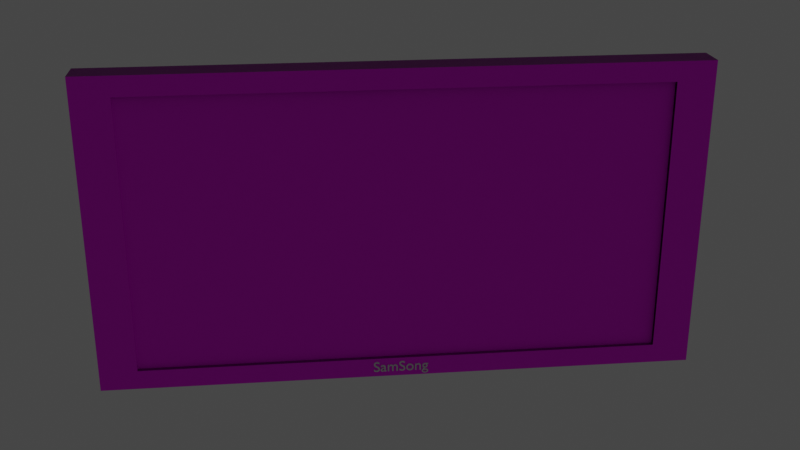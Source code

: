 # Source: TVMonitor.blend  (saved by Blender 3.3.6; exported with 4.5.12 LTS)
import bpy
from mathutils import Matrix  # noqa: F401  (used for matrix-valued properties, if any)

bpy.ops.wm.read_factory_settings(use_empty=True)
scene = bpy.context.scene
scene.name = 'Scene'

# ---- collections
col_collection = bpy.data.collections.new('Collection'); scene.collection.children.link(col_collection)

# ---- images (referenced by path relative to the original .blend; pixels are not part of the script)
import os
ASSET_DIR = os.environ.get("B2B_ASSET_DIR", "")  # directory of the original .blend (textures are referenced by path, not embedded)
HERE = os.path.dirname(os.path.abspath(__file__))  # packed textures are extracted next to this script under _unpacked/

def load_image(name, relpath, width, height, colorspace="sRGB"):
    """Load a texture the original file referenced (path relative to the .blend, or extracted next to this script)."""
    p = next((c for c in (os.path.join(HERE, relpath), os.path.join(ASSET_DIR, relpath)) if relpath and os.path.exists(c)), "")
    if p:
        img = bpy.data.images.load(p, check_existing=True)
        img.name = name
    else:  # same state as the original file: an image datablock whose file is absent (Cycles renders it pink)
        img = bpy.data.images.new(name, width, height)
        img.source = "FILE"
        img.filepath = "//" + (relpath or name)
    img.colorspace_settings.name = colorspace
    return img
img_plasticmolddryblast002_nrm_4k = load_image('PlasticMoldDryBlast002_NRM_4K', 'PlasticMoldDryBlast002_NRM_4K.png', 1024, 1024, 'Non-Color')
img_plasticmolddryblast002_gloss_4k = load_image('PlasticMoldDryBlast002_GLOSS_4K', 'PlasticMoldDryBlast002_GLOSS_4K.png', 1024, 1024, 'Non-Color')
img_plasticmolddryblast002_col_4k = load_image('PlasticMoldDryBlast002_COL_4K', 'PlasticMoldDryBlast002_COL_4K.png', 1024, 1024, 'sRGB')

# ---- materials (node trees are filled in below, after node groups)
mat_plasticmolddryblast002_4k = bpy.data.materials.new('PlasticMoldDryBlast002_4K')
mat_plasticmolddryblast002_4k.displacement_method = 'BOTH'
mat_plasticmolddryblast002_4k.use_transparent_shadow = False
mat_material_001 = bpy.data.materials.new('Material.001')
mat_material_001.use_transparent_shadow = False

# ---- node groups
ng_poliigon_adjustments_001 = bpy.data.node_groups.new('.Poliigon_Adjustments.001', 'ShaderNodeTree')
_s = ng_poliigon_adjustments_001.interface.new_socket(name='Base Color', in_out='OUTPUT', socket_type='NodeSocketColor')
_s.default_value = (0.0, 0.0, 0.0, 0.0)
_s = ng_poliigon_adjustments_001.interface.new_socket(name='Subsurface Color', in_out='OUTPUT', socket_type='NodeSocketColor')
_s = ng_poliigon_adjustments_001.interface.new_socket(name='Metalness', in_out='OUTPUT', socket_type='NodeSocketFloat')
_s = ng_poliigon_adjustments_001.interface.new_socket(name='Roughness', in_out='OUTPUT', socket_type='NodeSocketFloat')
_s.min_value = 0.0
_s.max_value = 0.0
_s = ng_poliigon_adjustments_001.interface.new_socket(name='Transmission', in_out='OUTPUT', socket_type='NodeSocketFloat')
_s = ng_poliigon_adjustments_001.interface.new_socket(name='Alpha', in_out='OUTPUT', socket_type='NodeSocketFloat')
_s.default_value = 0.01
_s.min_value = -1e+04
_s.max_value = 1e+04
_s = ng_poliigon_adjustments_001.interface.new_socket(name='Normal', in_out='OUTPUT', socket_type='NodeSocketVector')
_s = ng_poliigon_adjustments_001.interface.new_socket(name='Height', in_out='OUTPUT', socket_type='NodeSocketFloat')
_s = ng_poliigon_adjustments_001.interface.new_socket(name='Scale', in_out='INPUT', socket_type='NodeSocketFloat')
_s.default_value = 1.0
_s.min_value = 0.0
_s.max_value = 1000.0
_s = ng_poliigon_adjustments_001.interface.new_socket(name='COLOR', in_out='INPUT', socket_type='NodeSocketColor')
_s.default_value = (1.0, 1.0, 1.0, 1.0)
_s = ng_poliigon_adjustments_001.interface.new_socket(name='Hue Adj.', in_out='INPUT', socket_type='NodeSocketFloat')
_s.min_value = -10.0
_s.max_value = 10.0
_s = ng_poliigon_adjustments_001.interface.new_socket(name='Saturation Adj.', in_out='INPUT', socket_type='NodeSocketFloat')
_s.min_value = -10.0
_s.max_value = 10.0
_s = ng_poliigon_adjustments_001.interface.new_socket(name='Value Adj.', in_out='INPUT', socket_type='NodeSocketFloat')
_s.min_value = -10.0
_s.max_value = 10.0
_s = ng_poliigon_adjustments_001.interface.new_socket(name='Brightness Adj.', in_out='INPUT', socket_type='NodeSocketFloat')
_s.min_value = -10.0
_s.max_value = 10.0
_s = ng_poliigon_adjustments_001.interface.new_socket(name='Contrast Adj.', in_out='INPUT', socket_type='NodeSocketFloat')
_s.min_value = -10.0
_s.max_value = 10.0
_s = ng_poliigon_adjustments_001.interface.new_socket(name='SSS', in_out='INPUT', socket_type='NodeSocketColor')
_s = ng_poliigon_adjustments_001.interface.new_socket(name='Subsurface Multiplier', in_out='INPUT', socket_type='NodeSocketFloat')
_s = ng_poliigon_adjustments_001.interface.new_socket(name='METALNESS', in_out='INPUT', socket_type='NodeSocketColor')
_s = ng_poliigon_adjustments_001.interface.new_socket(name='ROUGHNESS', in_out='INPUT', socket_type='NodeSocketColor')
_s.default_value = (0.8, 0.8, 0.8, 1.0)
_s = ng_poliigon_adjustments_001.interface.new_socket(name='Roughness Adj.', in_out='INPUT', socket_type='NodeSocketFloat')
_s.min_value = 0.0
_s.max_value = 10.0
_s = ng_poliigon_adjustments_001.interface.new_socket(name='Alpha', in_out='INPUT', socket_type='NodeSocketFloat')
_s.default_value = 1.0
_s.min_value = 0.0
_s.max_value = 1.0
_s = ng_poliigon_adjustments_001.interface.new_socket(name='DISPLACEMENT', in_out='INPUT', socket_type='NodeSocketColor')
_s = ng_poliigon_adjustments_001.interface.new_socket(name='Displacement Strength', in_out='INPUT', socket_type='NodeSocketFloat')
_s.min_value = -100.0
_s.max_value = 100.0
_s = ng_poliigon_adjustments_001.interface.new_socket(name='Displacement Mid-level', in_out='INPUT', socket_type='NodeSocketFloat')
_s.min_value = -100.0
_s.max_value = 100.0
_s = ng_poliigon_adjustments_001.interface.new_socket(name='Normal', in_out='INPUT', socket_type='NodeSocketVector')
_s = ng_poliigon_adjustments_001.interface.new_socket(name='Transmission', in_out='INPUT', socket_type='NodeSocketFloat')
_N = ng_poliigon_adjustments_001.nodes; _L = ng_poliigon_adjustments_001.links
n0 = _N.new('ShaderNodeHueSaturation'); n0.name = 'COLOR Adjust'; n0.location = (-60, 320)
n0.label = 'COLOR Adjust'
n1 = _N.new('ShaderNodeMath'); n1.name = 'ROUGHNESS Multiply'; n1.location = (-74, -60)
n1.label = 'ROUGHNESS Multiply'
n1.hide = True
n1.operation = 'MULTIPLY'
n2 = _N.new('ShaderNodeMath'); n2.name = 'ROUGHNESS Fix Pre'; n2.location = (-74, -140)
n2.label = 'ROUGHNESS Fix Pre'
n2.hide = True
n2.operation = 'SUBTRACT'
n2.inputs[1].default_value = 1.0
n3 = _N.new('ShaderNodeMath'); n3.name = 'Disp Fix Mult'; n3.location = (-74, -319)
n3.label = 'Disp Fix Mult'
n3.hide = True
n3.operation = 'MULTIPLY'
n4 = _N.new('ShaderNodeBrightContrast'); n4.name = 'Bright/Contrast'; n4.location = (127, 220)
n5 = _N.new('ShaderNodeMath'); n5.name = 'Roughness Fix'; n5.location = (127, -100)
n5.label = 'Roughness Fix'
n5.hide = True
n6 = _N.new('ShaderNodeMath'); n6.name = 'Math.010'; n6.location = (127, 20)
n6.hide = True
n6.operation = 'MULTIPLY'
n6.use_clamp = True
n7 = _N.new('NodeGroupOutput'); n7.name = 'Group Output'; n7.location = (385, 80)
n8 = _N.new('ShaderNodeMath'); n8.name = 'Disp Fix'; n8.location = (127, -270)
n8.label = 'Disp Fix'
n8.hide = True
n9 = _N.new('ShaderNodeMath'); n9.name = 'Math.002'; n9.location = (-242, 320)
n9.hide = True
n9.operation = 'DIVIDE'
n9.inputs[1].default_value = 20.0
n10 = _N.new('ShaderNodeMath'); n10.name = 'Math.004'; n10.location = (-242, 280)
n10.hide = True
n10.operation = 'DIVIDE'
n10.inputs[1].default_value = 10.0
n11 = _N.new('ShaderNodeMath'); n11.name = 'Math.006'; n11.location = (-242, 240)
n11.hide = True
n11.operation = 'DIVIDE'
n11.inputs[1].default_value = 10.0
n12 = _N.new('ShaderNodeMath'); n12.name = 'Math.007'; n12.location = (-242, 140)
n12.hide = True
n12.operation = 'MULTIPLY'
n12.inputs[1].default_value = 0.1
n13 = _N.new('ShaderNodeMath'); n13.name = 'Math.008'; n13.location = (-242, 100)
n13.hide = True
n13.operation = 'MULTIPLY'
n13.inputs[1].default_value = 0.1
n14 = _N.new('ShaderNodeMath'); n14.name = 'Roughness'; n14.location = (-242, -100)
n14.label = 'Roughness'
n14.hide = True
n14.inputs[1].default_value = 1.0
n15 = _N.new('ShaderNodeInvert'); n15.name = 'Disp Fix Invert'; n15.location = (-242, -319)
n15.label = 'Disp Fix Invert'
n15.hide = True
n16 = _N.new('ShaderNodeMath'); n16.name = 'DISPLACEMENT Adjust'; n16.location = (-242, -216)
n16.label = 'DISPLACEMENT Adjust'
n16.hide = True
n16.operation = 'MULTIPLY'
n17 = _N.new('ShaderNodeMath'); n17.name = 'Math.001'; n17.location = (-420, 320)
n17.hide = True
n17.inputs[1].default_value = 10.0
n18 = _N.new('ShaderNodeMath'); n18.name = 'Math.003'; n18.location = (-420, 280)
n18.hide = True
n18.inputs[1].default_value = 10.0
n19 = _N.new('ShaderNodeMath'); n19.name = 'Math.005'; n19.location = (-420, 240)
n19.hide = True
n19.inputs[1].default_value = 10.0
n20 = _N.new('ShaderNodeMath'); n20.name = 'DISPLACEMENT Height'; n20.location = (-74, -270)
n20.label = 'DISPLACEMENT Height'
n20.hide = True
n21 = _N.new('NodeGroupInput'); n21.name = 'Group Input'; n21.location = (-740, 140)
_L.new(n1.outputs[0], n5.inputs[0])
_L.new(n2.outputs[0], n5.inputs[1])
_L.new(n0.outputs[0], n4.inputs[0])
_L.new(n21.outputs[5], n12.inputs[0])
_L.new(n21.outputs[6], n13.inputs[0])
_L.new(n4.outputs[0], n7.inputs[0])
_L.new(n5.outputs[0], n7.inputs[3])
_L.new(n21.outputs[11], n14.inputs[0])
_L.new(n21.outputs[1], n0.inputs[4])
_L.new(n14.outputs[0], n1.inputs[1])
_L.new(n14.outputs[0], n2.inputs[0])
_L.new(n21.outputs[10], n1.inputs[0])
_L.new(n21.outputs[12], n7.inputs[5])
_L.new(n21.outputs[9], n7.inputs[2])
_L.new(n21.outputs[2], n17.inputs[0])
_L.new(n17.outputs[0], n9.inputs[0])
_L.new(n18.outputs[0], n10.inputs[0])
_L.new(n21.outputs[3], n18.inputs[0])
_L.new(n19.outputs[0], n11.inputs[0])
_L.new(n21.outputs[4], n19.inputs[0])
_L.new(n9.outputs[0], n0.inputs[0])
_L.new(n10.outputs[0], n0.inputs[1])
_L.new(n11.outputs[0], n0.inputs[2])
_L.new(n12.outputs[0], n4.inputs[1])
_L.new(n13.outputs[0], n4.inputs[2])
_L.new(n16.outputs[0], n20.inputs[0])
_L.new(n20.outputs[0], n8.inputs[0])
_L.new(n15.outputs[0], n3.inputs[0])
_L.new(n3.outputs[0], n8.inputs[1])
_L.new(n21.outputs[13], n16.inputs[0])
_L.new(n21.outputs[15], n20.inputs[1])
_L.new(n21.outputs[16], n7.inputs[6])
_L.new(n21.outputs[14], n16.inputs[1])
_L.new(n21.outputs[14], n15.inputs[1])
_L.new(n21.outputs[7], n6.inputs[0])
_L.new(n6.outputs[0], n7.inputs[1])
_L.new(n21.outputs[8], n6.inputs[1])
_L.new(n8.outputs[0], n7.inputs[7])
_L.new(n21.outputs[17], n7.inputs[4])
n7.is_active_output = True
ng_simple_uv_mapping = bpy.data.node_groups.new('.simple_uv_mapping', 'ShaderNodeTree')
_s = ng_simple_uv_mapping.interface.new_socket(name='UV', in_out='OUTPUT', socket_type='NodeSocketVector')
_s = ng_simple_uv_mapping.interface.new_socket(name='UV', in_out='INPUT', socket_type='NodeSocketVector')
_s.min_value = -1e+04
_s.max_value = 1e+04
_s = ng_simple_uv_mapping.interface.new_socket(name='Scale', in_out='INPUT', socket_type='NodeSocketFloat')
_s.default_value = 1.0
_s.min_value = 0.0
_s.max_value = 500.0
_s = ng_simple_uv_mapping.interface.new_socket(name='Aspect Ratio', in_out='INPUT', socket_type='NodeSocketFloat')
_s.default_value = 1.0
_s.min_value = 0.0
_s.max_value = 2.0
_s = ng_simple_uv_mapping.interface.new_socket(name='Translate X', in_out='INPUT', socket_type='NodeSocketFloat')
_s.min_value = -50.0
_s.max_value = 50.0
_s = ng_simple_uv_mapping.interface.new_socket(name='Translate Y', in_out='INPUT', socket_type='NodeSocketFloat')
_s.min_value = -50.0
_s.max_value = 50.0
_s = ng_simple_uv_mapping.interface.new_socket(name='Rotation', in_out='INPUT', socket_type='NodeSocketFloat')
_s.min_value = -360.0
_s.max_value = 360.0
_N = ng_simple_uv_mapping.nodes; _L = ng_simple_uv_mapping.links
n0 = _N.new('ShaderNodeCombineXYZ'); n0.name = 'Combine XYZ'; n0.location = (54, -485)
n0.hide = True
n1 = _N.new('ShaderNodeCombineXYZ'); n1.name = 'Combine XYZ.001'; n1.location = (365, -373)
n1.hide = True
n1.inputs[0].default_value = 1.0
n1.inputs[2].default_value = 1.0
n2 = _N.new('NodeFrame'); n2.name = 'Frame'; n2.location = (-1436, 874)
n2.label = 'Scale'
n2.width = 200
n2.label_size = 64
n3 = _N.new('NodeFrame'); n3.name = 'Frame.001'; n3.location = (-976, 544)
n3.label = 'Aspect Adjust'
n3.width = 369
n3.label_size = 64
n4 = _N.new('NodeFrame'); n4.name = 'Frame.002'; n4.location = (-284, 656)
n4.label = 'Translate'
n4.width = 360
n4.label_size = 64
n5 = _N.new('NodeFrame'); n5.name = 'Frame.003'; n5.location = (800, 800)
n5.label = 'Rotation'
n5.width = 360
n5.label_size = 64
n6 = _N.new('NodeGroupInput'); n6.name = 'Group Input'; n6.location = (-1082, 127)
n7 = _N.new('NodeGroupOutput'); n7.name = 'Group Output'; n7.location = (492, 262)
n8 = _N.new('ShaderNodeMath'); n8.name = 'Math'; n8.location = (-653, -630)
n8.hide = True
n8.operation = 'RADIANS'
n9 = _N.new('ShaderNodeVectorMath'); n9.name = 'Vector Math'; n9.location = (608, -646)
n9.hide = True
n9.operation = 'MULTIPLY'
n10 = _N.new('ShaderNodeVectorMath'); n10.name = 'Vector Math.001'; n10.location = (214, -430)
n10.hide = True
n11 = _N.new('ShaderNodeVectorMath'); n11.name = 'Vector Math.002'; n11.location = (533, -317)
n11.hide = True
n11.operation = 'MULTIPLY'
n12 = _N.new('ShaderNodeVectorRotate'); n12.name = 'Vector Rotate'; n12.location = (-492, -573)
n12.hide = True
n0.parent = n4
n1.parent = n3
n8.parent = n5
n9.parent = n2
n10.parent = n4
n11.parent = n3
n12.parent = n5
_L.new(n6.outputs[0], n9.inputs[0])
_L.new(n6.outputs[3], n0.inputs[0])
_L.new(n6.outputs[4], n0.inputs[1])
_L.new(n6.outputs[2], n1.inputs[1])
_L.new(n9.outputs[0], n11.inputs[0])
_L.new(n0.outputs[0], n10.inputs[1])
_L.new(n11.outputs[0], n10.inputs[0])
_L.new(n1.outputs[0], n11.inputs[1])
_L.new(n6.outputs[1], n9.inputs[1])
_L.new(n10.outputs[0], n12.inputs[0])
_L.new(n6.outputs[5], n8.inputs[0])
_L.new(n12.outputs[0], n7.inputs[0])
_L.new(n8.outputs[0], n12.inputs[3])
n7.is_active_output = True
ng_plasticmolddryblast002_4k = bpy.data.node_groups.new('PlasticMoldDryBlast002_4K', 'ShaderNodeTree')
_s = ng_plasticmolddryblast002_4k.interface.new_socket(name='Base Color', in_out='OUTPUT', socket_type='NodeSocketColor')
_s.default_value = (0.0, 0.0, 0.0, 0.0)
_s = ng_plasticmolddryblast002_4k.interface.new_socket(name='Subsurface Color', in_out='OUTPUT', socket_type='NodeSocketColor')
_s = ng_plasticmolddryblast002_4k.interface.new_socket(name='Metalness', in_out='OUTPUT', socket_type='NodeSocketFloat')
_s = ng_plasticmolddryblast002_4k.interface.new_socket(name='Roughness', in_out='OUTPUT', socket_type='NodeSocketFloat')
_s.min_value = 0.0
_s.max_value = 0.0
_s = ng_plasticmolddryblast002_4k.interface.new_socket(name='Transmission', in_out='OUTPUT', socket_type='NodeSocketFloat')
_s = ng_plasticmolddryblast002_4k.interface.new_socket(name='Alpha', in_out='OUTPUT', socket_type='NodeSocketFloat')
_s.default_value = 0.01
_s.min_value = -1e+04
_s.max_value = 1e+04
_s = ng_plasticmolddryblast002_4k.interface.new_socket(name='Normal', in_out='OUTPUT', socket_type='NodeSocketVector')
_s = ng_plasticmolddryblast002_4k.interface.new_socket(name='Height', in_out='OUTPUT', socket_type='NodeSocketFloat')
_s = ng_plasticmolddryblast002_4k.interface.new_socket(name='UV', in_out='INPUT', socket_type='NodeSocketVector')
_s.default_value = (0.5, 0.5, 0.5)
_s.min_value = -1e+04
_s.max_value = 1e+04
_s = ng_plasticmolddryblast002_4k.interface.new_socket(name='Scale', in_out='INPUT', socket_type='NodeSocketFloat')
_s.default_value = 1.0
_s.min_value = 0.0
_s.max_value = 100.0
_s = ng_plasticmolddryblast002_4k.interface.new_socket(name='Aspect Ratio', in_out='INPUT', socket_type='NodeSocketFloat')
_s.default_value = 1.0
_s.min_value = 0.0
_s.max_value = 1.0
_s = ng_plasticmolddryblast002_4k.interface.new_socket(name='Translate X', in_out='INPUT', socket_type='NodeSocketFloat')
_s.min_value = -100.0
_s.max_value = 100.0
_s = ng_plasticmolddryblast002_4k.interface.new_socket(name='Translate Y', in_out='INPUT', socket_type='NodeSocketFloat')
_s.min_value = -100.0
_s.max_value = 100.0
_s = ng_plasticmolddryblast002_4k.interface.new_socket(name='Global Rotation', in_out='INPUT', socket_type='NodeSocketFloat')
_s.min_value = -360.0
_s.max_value = 360.0
_s = ng_plasticmolddryblast002_4k.interface.new_socket(name='Color Hue Adj.', in_out='INPUT', socket_type='NodeSocketFloat')
_s.min_value = -10.0
_s.max_value = 10.0
_s = ng_plasticmolddryblast002_4k.interface.new_socket(name='Color Saturation Adj.', in_out='INPUT', socket_type='NodeSocketFloat')
_s.min_value = -10.0
_s.max_value = 10.0
_s = ng_plasticmolddryblast002_4k.interface.new_socket(name='Color Value Adj.', in_out='INPUT', socket_type='NodeSocketFloat')
_s.min_value = -10.0
_s.max_value = 10.0
_s = ng_plasticmolddryblast002_4k.interface.new_socket(name='Color Brightness Adj.', in_out='INPUT', socket_type='NodeSocketFloat')
_s.min_value = -10.0
_s.max_value = 10.0
_s = ng_plasticmolddryblast002_4k.interface.new_socket(name='Color Contrast Adj.', in_out='INPUT', socket_type='NodeSocketFloat')
_s.min_value = -10.0
_s.max_value = 10.0
_s = ng_plasticmolddryblast002_4k.interface.new_socket(name='AO Strength', in_out='INPUT', socket_type='NodeSocketFloat')
_s.default_value = 1.0
_s.min_value = 0.0
_s.max_value = 1.0
_s = ng_plasticmolddryblast002_4k.interface.new_socket(name='Roughness Adj.', in_out='INPUT', socket_type='NodeSocketFloat')
_s.min_value = -1.0
_s.max_value = 1.0
_s = ng_plasticmolddryblast002_4k.interface.new_socket(name='Normal Strength', in_out='INPUT', socket_type='NodeSocketFloat')
_s.default_value = 1.0
_s.min_value = 0.0
_s.max_value = 1.0
_s = ng_plasticmolddryblast002_4k.interface.new_socket(name='Displacement Strength', in_out='INPUT', socket_type='NodeSocketFloat')
_s.min_value = -10.0
_s.max_value = 10.0
_s = ng_plasticmolddryblast002_4k.interface.new_socket(name='Displacement Mid-Level', in_out='INPUT', socket_type='NodeSocketFloat')
_s.min_value = -10.0
_s.max_value = 10.0
_s = ng_plasticmolddryblast002_4k.interface.new_socket(name='Bump Strength', in_out='INPUT', socket_type='NodeSocketFloat')
_s.min_value = 0.0
_s.max_value = 90.0
_s = ng_plasticmolddryblast002_4k.interface.new_socket(name='Subsurface Multiplier', in_out='INPUT', socket_type='NodeSocketFloat')
_s.default_value = 0.01
_s.min_value = 0.0
_N = ng_plasticmolddryblast002_4k.nodes; _L = ng_plasticmolddryblast002_4k.links
n0 = _N.new('NodeFrame'); n0.name = 'MapsFrame'; n0.location = (-470, 282)
n0.label = 'Maps'
n0.width = 555
n0.label_size = 50
n1 = _N.new('NodeGroupOutput'); n1.name = 'Group Output'; n1.location = (720, 260)
n2 = _N.new('NodeGroupInput'); n2.name = 'Group Input'; n2.location = (-1069, 82)
n2.width = 167
n3 = _N.new('ShaderNodeGroup'); n3.name = 'Poliigon Adjustments Group'; n3.location = (157, 273)
n3.label = 'Poliigon Adjustments Group'
n3.width = 211
n3.node_tree = ng_poliigon_adjustments_001
n3.inputs[7].default_value = (0.0, 0.0, 0.0, 1.0)
n3.inputs[9].default_value = (0.0, 0.0, 0.0, 1.0)
n3.inputs[12].default_value = 1.0
n3.inputs[13].default_value = (0.0, 0.0, 0.0, 1.0)
n3.inputs[17].default_value = 0.0
n4 = _N.new('ShaderNodeTexImage'); n4.name = 'NORMAL'; n4.location = (30, -469)
n4.label = 'NORMAL'
n4.width = 140
n4.hide = True
n4.image = img_plasticmolddryblast002_nrm_4k
n5 = _N.new('ShaderNodeNormalMap'); n5.name = 'Normal Map'; n5.location = (211, -468)
n5.label = 'Normal Map'
n5.width = 141
n5.hide = True
n6 = _N.new('ShaderNodeTexImage'); n6.name = 'GLOSS'; n6.location = (30, -202)
n6.label = 'GLOSS'
n6.width = 140
n6.hide = True
n6.image = img_plasticmolddryblast002_gloss_4k
n7 = _N.new('ShaderNodeInvert'); n7.name = 'InvertGloss'; n7.location = (216, -202)
n7.label = 'InvertGloss'
n7.hide = True
n8 = _N.new('ShaderNodeMix'); n8.name = 'AO + COLOR (Multiply)'; n8.location = (216, -124)
n8.label = 'AO + COLOR (Multiply)'
n8.hide = True
n8.data_type = 'RGBA'
n8.blend_type = 'MULTIPLY'
n8.inputs[7].default_value = (1.0, 1.0, 1.0, 1.0)
n9 = _N.new('ShaderNodeTexImage'); n9.name = 'COLOR'; n9.location = (30, -112)
n9.label = 'COLOR'
n9.width = 140
n9.hide = True
n9.image = img_plasticmolddryblast002_col_4k
n10 = _N.new('ShaderNodeGroup'); n10.name = 'Group'; n10.location = (-799, 266)
n10.width = 188
n10.node_tree = ng_simple_uv_mapping
n4.parent = n0
n5.parent = n0
n6.parent = n0
n7.parent = n0
n8.parent = n0
n9.parent = n0
_L.new(n6.outputs[0], n7.inputs[1])
_L.new(n4.outputs[0], n5.inputs[1])
_L.new(n9.outputs[0], n8.inputs[6])
_L.new(n2.outputs[11], n8.inputs[0])
_L.new(n2.outputs[13], n5.inputs[0])
_L.new(n8.outputs[2], n3.inputs[1])
_L.new(n7.outputs[0], n3.inputs[10])
_L.new(n2.outputs[12], n3.inputs[11])
_L.new(n2.outputs[6], n3.inputs[2])
_L.new(n2.outputs[7], n3.inputs[3])
_L.new(n2.outputs[8], n3.inputs[4])
_L.new(n2.outputs[9], n3.inputs[5])
_L.new(n2.outputs[14], n3.inputs[14])
_L.new(n2.outputs[1], n3.inputs[0])
_L.new(n3.outputs[0], n1.inputs[0])
_L.new(n3.outputs[2], n1.inputs[2])
_L.new(n3.outputs[3], n1.inputs[3])
_L.new(n3.outputs[5], n1.inputs[5])
_L.new(n3.outputs[6], n1.inputs[6])
_L.new(n2.outputs[15], n3.inputs[15])
_L.new(n3.outputs[1], n1.inputs[1])
_L.new(n2.outputs[17], n3.inputs[8])
_L.new(n10.outputs[0], n9.inputs[0])
_L.new(n10.outputs[0], n6.inputs[0])
_L.new(n10.outputs[0], n4.inputs[0])
_L.new(n2.outputs[0], n10.inputs[0])
_L.new(n2.outputs[1], n10.inputs[1])
_L.new(n2.outputs[2], n10.inputs[2])
_L.new(n2.outputs[3], n10.inputs[3])
_L.new(n2.outputs[4], n10.inputs[4])
_L.new(n2.outputs[5], n10.inputs[5])
_L.new(n3.outputs[7], n1.inputs[7])
_L.new(n3.outputs[4], n1.inputs[4])
_L.new(n2.outputs[10], n3.inputs[6])
_L.new(n5.outputs[0], n3.inputs[16])
n1.is_active_output = True

# ---- material node trees
mat_plasticmolddryblast002_4k.use_nodes = True; mat_plasticmolddryblast002_4k.node_tree.nodes.clear()
_N = mat_plasticmolddryblast002_4k.node_tree.nodes; _L = mat_plasticmolddryblast002_4k.node_tree.links
n0 = _N.new('ShaderNodeTexCoord'); n0.name = 'Texture Coordinate'; n0.location = (0, 0)
n0.width = 141
n1 = _N.new('ShaderNodeOutputMaterial'); n1.name = 'Material Output'; n1.location = (800, 200)
n2 = _N.new('ShaderNodeBsdfPrincipled'); n2.name = 'Principled BSDF'; n2.location = (500, 200)
n2.distribution = 'GGX'
n2.subsurface_method = 'BURLEY'
n2.inputs[3].default_value = 1.45
n2.inputs[9].default_value = (1.0, 1.0, 1.0)
n2.inputs[27].default_value = (0.0, 0.0, 0.0, 1.0)
n2.inputs[28].default_value = 1.0
n3 = _N.new('ShaderNodeGroup'); n3.name = 'PlasticMoldDryBlast002_4K'; n3.location = (200, 0)
n3.label = 'PlasticMoldDryBlast002_4K'
n3.width = 219
n3.node_tree = ng_plasticmolddryblast002_4k
n3.inputs[1].default_value = 1.0
n3.inputs[2].default_value = 1.0
n3.inputs[3].default_value = 0.0
n3.inputs[4].default_value = 0.0
n3.inputs[5].default_value = 0.0
n3.inputs[6].default_value = 0.0
n3.inputs[7].default_value = 0.0
n3.inputs[8].default_value = 0.0
n3.inputs[9].default_value = 0.0
n3.inputs[10].default_value = 0.0
n3.inputs[11].default_value = 1.0
n3.inputs[12].default_value = 0.0
n3.inputs[13].default_value = 1.0
n3.inputs[14].default_value = 0.0
n3.inputs[15].default_value = 0.0
n3.inputs[16].default_value = 0.05
n3.inputs[17].default_value = 0.01
_L.new(n0.outputs[2], n3.inputs[0])
_L.new(n2.outputs[0], n1.inputs[0])
_L.new(n3.outputs[0], n2.inputs[0])
_L.new(n3.outputs[2], n2.inputs[1])
_L.new(n3.outputs[3], n2.inputs[2])
_L.new(n3.outputs[5], n2.inputs[4])
_L.new(n3.outputs[6], n2.inputs[5])
_L.new(n3.outputs[4], n2.inputs[18])
n1.is_active_output = True
mat_material_001.use_nodes = True; mat_material_001.node_tree.nodes.clear()
_N = mat_material_001.node_tree.nodes; _L = mat_material_001.node_tree.links
n0 = _N.new('ShaderNodeBsdfPrincipled'); n0.name = 'Principled BSDF'; n0.location = (10, 300)
n0.distribution = 'GGX'
n0.subsurface_method = 'RANDOM_WALK_SKIN'
n0.inputs[3].default_value = 1.45
n0.inputs[27].default_value = (0.0, 0.0, 0.0, 1.0)
n0.inputs[28].default_value = 1.0
n1 = _N.new('ShaderNodeOutputMaterial'); n1.name = 'Material Output'; n1.location = (300, 300)
_L.new(n0.outputs[0], n1.inputs[0])
n1.is_active_output = True

# ---- world
world_world = bpy.data.worlds.new('World'); scene.world = world_world
world_world.use_nodes = True; world_world.node_tree.nodes.clear()
_N = world_world.node_tree.nodes; _L = world_world.node_tree.links
n0 = _N.new('ShaderNodeOutputWorld'); n0.name = 'World Output'; n0.location = (300, 300)
n1 = _N.new('ShaderNodeBackground'); n1.name = 'Background'; n1.location = (10, 300)
n1.inputs[0].default_value = (0.05088, 0.05088, 0.05088, 1.0)
_L.new(n1.outputs[0], n0.inputs[0])
n0.is_active_output = True
world_world.color = (0.05088, 0.05088, 0.05088)
world_world.use_sun_shadow = False
world_world.sun_shadow_jitter_overblur = 0.0

# ---- cameras
cam_camera = bpy.data.cameras.new('Camera')
cam_camera.clip_end = 100.0
cam_camera.ortho_scale = 7.314

# ---- lights
light_light = bpy.data.lights.new('Light', 'POINT')
light_light.transmission_factor = 0.0
light_light.energy = 1000.0
light_light.shadow_soft_size = 0.1
light_light.shadow_maximum_resolution = 0.006
light_light.use_absolute_resolution = True

# ---- meshes
me_cube_001 = bpy.data.meshes.new('Cube.001')
me_cube_001.from_pydata([(-1.0, -1.0, -1.0), (-1.0, -1.0, 1.0), (-1.0, 1.0, -1.0), (-1.0, 1.0, 1.0), (1.0, -1.0, -1.0), (1.0, -1.0, 1.0), (1.0, 1.0, -1.0), (1.0, 1.0, 1.0), (-1.0, -1.0, 0.0), (1.0, -1.0, 0.0), (0.0, -1.0, -1.0), (0.0, -1.0, 1.0), (-1.0, -1.0, 0.5), (-1.0, -1.0, -1.0), (-1.0, -1.0, 1.0), (1.0, -1.0, -1.0), (1.0, -1.0, 1.0), (-1.0, -1.0, 0.0), (1.0, -1.0, 0.0), (0.0, -1.0, -1.0), (0.0, -1.0, 1.0), (1.0, -1.0, -0.5), (0.5, -1.0, -1.0), (-0.5, -1.0, 1.0), (-1.0, -1.0, -0.5), (1.0, -1.0, 0.5), (-0.5, -1.0, -1.0), (0.5, -1.0, 1.0), (-1.0, -1.0, 0.75), (1.0, -1.0, -0.75), (0.75, -1.0, -1.0), (-0.75, -1.0, 1.0), (-1.0, -1.0, -0.25), (1.0, -1.0, 0.25), (-0.25, -1.0, -1.0), (0.25, -1.0, 1.0), (-1.0, -1.0, 0.25), (1.0, -1.0, -0.25), (0.25, -1.0, -1.0), (-0.25, -1.0, 1.0), (-1.0, -1.0, -0.75), (1.0, -1.0, 0.75), (-0.75, -1.0, -1.0), (0.75, -1.0, 1.0), (-1.0, -1.0, 0.875), (1.0, -1.0, -0.875), (0.875, -1.0, -1.0), (-0.875, -1.0, 1.0), (-1.0, -1.0, -0.125), (1.0, -1.0, 0.125), (-0.125, -1.0, -1.0), (0.125, -1.0, 1.0), (-0.875, -1.0, 0.0), (0.0, -1.0, -0.875), (-1.0, -1.0, 0.375), (1.0, -1.0, -0.375), (0.375, -1.0, -1.0), (-0.375, -1.0, 1.0), (-1.0, -1.0, -0.625), (1.0, -1.0, 0.625), (-0.625, -1.0, -1.0), (0.625, -1.0, 1.0), (0.5, -1.0, -0.875), (-0.875, -1.0, -0.5), (-0.5, -1.0, -0.875), (-0.875, -1.0, 0.5), (-1.0, -1.0, 0.625), (1.0, -1.0, -0.625), (0.625, -1.0, -1.0), (-0.625, -1.0, 1.0), (-1.0, -1.0, -0.375), (1.0, -1.0, 0.375), (-0.375, -1.0, -1.0), (0.375, -1.0, 1.0), (-1.0, -1.0, 0.125), (1.0, -1.0, -0.125), (0.125, -1.0, -1.0), (-0.125, -1.0, 1.0), (-1.0, -1.0, -0.875), (1.0, -1.0, 0.875), (-0.875, -1.0, -1.0), (0.875, -1.0, 1.0), (0.875, -1.0, 0.0), (0.0, -1.0, 0.875), (0.875, -1.0, 0.5), (0.5, -1.0, 0.875), (0.875, -1.0, -0.5), (-0.5, -1.0, 0.875), (-0.25, -1.0, 0.875), (-0.875, -1.0, 0.25), (-0.25, -1.0, -0.875), (-0.875, -1.0, -0.75), (-0.75, -1.0, -0.875), (0.875, -1.0, -0.25), (0.875, -1.0, -0.75), (0.75, -1.0, -0.875), (0.25, -1.0, -0.875), (0.875, -1.0, 0.75), (0.75, -1.0, 0.875), (0.875, -1.0, 0.25), (0.25, -1.0, 0.875), (-0.875, -1.0, -0.25), (-0.875, -1.0, 0.75), (-0.75, -1.0, 0.875), (-0.625, -1.0, 0.875), (-0.875, -1.0, 0.625), (-0.875, -1.0, -0.375), (0.375, -1.0, 0.875), (0.875, -1.0, 0.375), (0.875, -1.0, 0.125), (0.875, -1.0, 0.875), (0.875, -1.0, 0.625), (0.375, -1.0, -0.875), (0.125, -1.0, -0.875), (0.875, -1.0, -0.625), (0.875, -1.0, -0.875), (0.625, -1.0, -0.875), (0.875, -1.0, -0.125), (0.875, -1.0, -0.375), (-0.625, -1.0, -0.875), (-0.875, -1.0, -0.875), (-0.125, -1.0, -0.875), (-0.375, -1.0, -0.875), (-0.875, -1.0, 0.125), (-0.125, -1.0, 0.875), (-0.375, -1.0, 0.875), (-0.875, -1.0, 0.375), (-0.875, -1.0, -0.625), (0.625, -1.0, 0.875), (0.125, -1.0, 0.875), (-0.875, -1.0, -0.125), (-0.875, -1.0, 0.875), (0.0, -0.6871, 0.0), (-0.5, -0.6871, 0.0), (0.5, -0.6871, 0.0), (0.0, -0.6871, -0.5), (0.0, -0.6871, 0.5), (0.5, -0.6871, 0.5), (0.5, -0.6871, -0.5), (-0.5, -0.6871, -0.5), (-0.5, -0.6871, 0.5), (-0.75, -0.6871, 0.0), (0.25, -0.6871, 0.0), (0.0, -0.6871, -0.75), (0.0, -0.6871, 0.25), (-0.25, -0.6871, 0.0), (0.75, -0.6871, 0.0), (0.0, -0.6871, -0.25), (0.0, -0.6871, 0.75), (0.25, -0.6871, 0.5), (0.75, -0.6871, 0.5), (0.5, -0.6871, 0.25), (0.5, -0.6871, 0.75), (0.25, -0.6871, -0.5), (0.75, -0.6871, -0.5), (0.5, -0.6871, -0.75), (0.5, -0.6871, -0.25), (-0.75, -0.6871, -0.5), (-0.25, -0.6871, -0.5), (-0.5, -0.6871, -0.75), (-0.5, -0.6871, -0.25), (-0.75, -0.6871, 0.5), (-0.25, -0.6871, 0.5), (-0.5, -0.6871, 0.25), (-0.5, -0.6871, 0.75), (-0.25, -0.6871, 0.75), (-0.25, -0.6871, 0.25), (-0.75, -0.6871, 0.25), (-0.25, -0.6871, -0.25), (-0.25, -0.6871, -0.75), (-0.75, -0.6871, -0.75), (0.75, -0.6871, -0.25), (0.75, -0.6871, -0.75), (0.25, -0.6871, -0.75), (0.75, -0.6871, 0.75), (0.75, -0.6871, 0.25), (0.25, -0.6871, 0.25), (0.25, -0.6871, 0.75), (0.25, -0.6871, -0.25), (-0.75, -0.6871, -0.25), (-0.75, -0.6871, 0.75), (-0.875, -0.6871, 0.0), (0.125, -0.6871, 0.0), (0.0, -0.6871, -0.875), (0.0, -0.6871, 0.125), (-0.375, -0.6871, 0.0), (0.625, -0.6871, 0.0), (0.0, -0.6871, -0.375), (0.0, -0.6871, 0.625), (0.125, -0.6871, 0.5), (0.625, -0.6871, 0.5), (0.5, -0.6871, 0.125), (0.5, -0.6871, 0.625), (0.125, -0.6871, -0.5), (0.625, -0.6871, -0.5), (0.5, -0.6871, -0.875), (0.5, -0.6871, -0.375), (-0.875, -0.6871, -0.5), (-0.375, -0.6871, -0.5), (-0.5, -0.6871, -0.875), (-0.5, -0.6871, -0.375), (-0.875, -0.6871, 0.5), (-0.375, -0.6871, 0.5), (-0.5, -0.6871, 0.125), (-0.5, -0.6871, 0.625), (-0.625, -0.6871, 0.0), (0.375, -0.6871, 0.0), (0.0, -0.6871, -0.625), (0.0, -0.6871, 0.375), (-0.125, -0.6871, 0.0), (0.875, -0.6871, 0.0), (0.0, -0.6871, -0.125), (0.0, -0.6871, 0.875), (0.375, -0.6871, 0.5), (0.875, -0.6871, 0.5), (0.5, -0.6871, 0.375), (0.5, -0.6871, 0.875), (0.375, -0.6871, -0.5), (0.875, -0.6871, -0.5), (0.5, -0.6871, -0.625), (0.5, -0.6871, -0.125), (-0.625, -0.6871, -0.5), (-0.125, -0.6871, -0.5), (-0.5, -0.6871, -0.625), (-0.5, -0.6871, -0.125), (-0.625, -0.6871, 0.5), (-0.125, -0.6871, 0.5), (-0.5, -0.6871, 0.375), (-0.5, -0.6871, 0.875), (-0.375, -0.6871, 0.75), (-0.125, -0.6871, 0.75), (-0.25, -0.6871, 0.625), (-0.25, -0.6871, 0.875), (-0.375, -0.6871, 0.25), (-0.125, -0.6871, 0.25), (-0.25, -0.6871, 0.125), (-0.25, -0.6871, 0.375), (-0.875, -0.6871, 0.25), (-0.625, -0.6871, 0.25), (-0.75, -0.6871, 0.125), (-0.75, -0.6871, 0.375), (-0.375, -0.6871, -0.25), (-0.125, -0.6871, -0.25), (-0.25, -0.6871, -0.375), (-0.25, -0.6871, -0.125), (-0.375, -0.6871, -0.75), (-0.125, -0.6871, -0.75), (-0.25, -0.6871, -0.875), (-0.25, -0.6871, -0.625), (-0.875, -0.6871, -0.75), (-0.625, -0.6871, -0.75), (-0.75, -0.6871, -0.875), (-0.75, -0.6871, -0.625), (0.625, -0.6871, -0.25), (0.875, -0.6871, -0.25), (0.75, -0.6871, -0.375), (0.75, -0.6871, -0.125), (0.625, -0.6871, -0.75), (0.875, -0.6871, -0.75), (0.75, -0.6871, -0.875), (0.75, -0.6871, -0.625), (0.125, -0.6871, -0.75), (0.375, -0.6871, -0.75), (0.25, -0.6871, -0.875), (0.25, -0.6871, -0.625), (0.625, -0.6871, 0.75), (0.875, -0.6871, 0.75), (0.75, -0.6871, 0.625), (0.75, -0.6871, 0.875), (0.625, -0.6871, 0.25), (0.875, -0.6871, 0.25), (0.75, -0.6871, 0.125), (0.75, -0.6871, 0.375), (0.125, -0.6871, 0.25), (0.375, -0.6871, 0.25), (0.25, -0.6871, 0.125), (0.25, -0.6871, 0.375), (0.125, -0.6871, 0.75), (0.375, -0.6871, 0.75), (0.25, -0.6871, 0.625), (0.25, -0.6871, 0.875), (0.125, -0.6871, -0.25), (0.375, -0.6871, -0.25), (0.25, -0.6871, -0.375), (0.25, -0.6871, -0.125), (-0.875, -0.6871, -0.25), (-0.625, -0.6871, -0.25), (-0.75, -0.6871, -0.375), (-0.75, -0.6871, -0.125), (-0.875, -0.6871, 0.75), (-0.625, -0.6871, 0.75), (-0.75, -0.6871, 0.625), (-0.75, -0.6871, 0.875), (-0.625, -0.6871, 0.875), (-0.625, -0.6871, 0.625), (-0.875, -0.6871, 0.625), (-0.625, -0.6871, -0.125), (-0.625, -0.6871, -0.375), (-0.875, -0.6871, -0.375), (0.375, -0.6871, -0.125), (0.375, -0.6871, -0.375), (0.125, -0.6871, -0.375), (0.375, -0.6871, 0.875), (0.375, -0.6871, 0.625), (0.125, -0.6871, 0.625), (0.375, -0.6871, 0.375), (0.375, -0.6871, 0.125), (0.125, -0.6871, 0.125), (0.875, -0.6871, 0.375), (0.875, -0.6871, 0.125), (0.625, -0.6871, 0.125), (0.875, -0.6871, 0.875), (0.875, -0.6871, 0.625), (0.625, -0.6871, 0.625), (0.375, -0.6871, -0.625), (0.375, -0.6871, -0.875), (0.125, -0.6871, -0.875), (0.875, -0.6871, -0.625), (0.875, -0.6871, -0.875), (0.625, -0.6871, -0.875), (0.875, -0.6871, -0.125), (0.875, -0.6871, -0.375), (0.625, -0.6871, -0.375), (-0.625, -0.6871, -0.625), (-0.625, -0.6871, -0.875), (-0.875, -0.6871, -0.875), (-0.125, -0.6871, -0.625), (-0.125, -0.6871, -0.875), (-0.375, -0.6871, -0.875), (-0.125, -0.6871, -0.125), (-0.125, -0.6871, -0.375), (-0.375, -0.6871, -0.375), (-0.625, -0.6871, 0.375), (-0.625, -0.6871, 0.125), (-0.875, -0.6871, 0.125), (-0.125, -0.6871, 0.375), (-0.125, -0.6871, 0.125), (-0.375, -0.6871, 0.125), (-0.125, -0.6871, 0.875), (-0.125, -0.6871, 0.625), (-0.375, -0.6871, 0.625), (-0.375, -0.6871, 0.875), (-0.375, -0.6871, 0.375), (-0.875, -0.6871, 0.375), (-0.375, -0.6871, -0.125), (-0.375, -0.6871, -0.625), (-0.875, -0.6871, -0.625), (0.625, -0.6871, -0.125), (0.625, -0.6871, -0.625), (0.125, -0.6871, -0.625), (0.625, -0.6871, 0.875), (0.625, -0.6871, 0.375), (0.125, -0.6871, 0.375), (0.125, -0.6871, 0.875), (0.125, -0.6871, -0.125), (-0.875, -0.6871, -0.125), (-0.875, -0.6871, 0.875)], [], [(0, 8, 1, 3, 2), (2, 3, 7, 6), (6, 7, 5, 9, 4), (10, 4, 15, 46, 30, 68, 22, 56, 38, 76, 19), (2, 6, 4, 10, 0), (7, 3, 1, 11, 5), (1, 8, 17, 74, 36, 54, 12, 66, 28, 44, 14), (8, 0, 13, 78, 40, 58, 24, 70, 32, 48, 17), (0, 10, 19, 50, 34, 72, 26, 60, 42, 80, 13), (131, 47, 14, 44), (130, 52, 17, 48), (129, 51, 20, 83), (5, 11, 20, 51, 35, 73, 27, 61, 43, 81, 16), (9, 5, 16, 79, 41, 59, 25, 71, 33, 49, 18), (11, 1, 14, 47, 31, 69, 23, 57, 39, 77, 20), (4, 9, 18, 75, 37, 55, 21, 67, 29, 45, 15), (128, 61, 27, 85), (127, 63, 24, 58), (126, 65, 12, 54), (125, 57, 23, 87), (124, 77, 39, 88), (123, 89, 36, 74), (120, 91, 40, 78), (110, 81, 43, 98), (107, 73, 35, 100), (106, 101, 32, 70), (105, 102, 28, 66), (104, 69, 31, 103), (87, 23, 69, 104), (65, 105, 66, 12), (63, 106, 70, 24), (85, 27, 73, 107), (33, 71, 108, 99), (71, 25, 84, 108), (18, 49, 109, 82), (49, 33, 99, 109), (41, 79, 110, 97), (79, 16, 81, 110), (25, 59, 111, 84), (59, 41, 97, 111), (56, 112, 96, 38), (22, 62, 112, 56), (76, 113, 53, 19), (38, 96, 113, 76), (29, 67, 114, 94), (67, 21, 86, 114), (46, 115, 95, 30), (15, 45, 115, 46), (45, 29, 94, 115), (68, 116, 62, 22), (30, 95, 116, 68), (37, 75, 117, 93), (75, 18, 82, 117), (21, 55, 118, 86), (55, 37, 93, 118), (60, 119, 92, 42), (26, 64, 119, 60), (80, 120, 78, 13), (42, 92, 120, 80), (50, 121, 90, 34), (19, 53, 121, 50), (72, 122, 64, 26), (34, 90, 122, 72), (52, 123, 74, 17), (87, 104, 293, 228), (111, 97, 266, 312), (116, 95, 259, 319), (91, 120, 325, 249), (104, 103, 292, 293), (84, 111, 312, 214), (62, 116, 319, 195), (115, 94, 258, 318), (120, 92, 251, 325), (83, 124, 338, 212), (83, 20, 77, 124), (101, 106, 298, 285), (124, 88, 232, 338), (106, 63, 197, 298), (97, 110, 311, 266), (95, 115, 318, 259), (114, 86, 218, 317), (119, 64, 199, 324), (110, 98, 268, 311), (88, 39, 57, 125), (65, 126, 343, 201), (94, 114, 317, 258), (98, 128, 350, 268), (89, 126, 54, 36), (92, 119, 324, 251), (126, 89, 237, 343), (128, 85, 216, 350), (131, 102, 289, 356), (103, 131, 356, 292), (52, 130, 355, 181), (109, 99, 270, 309), (113, 96, 263, 316), (91, 127, 58, 40), (130, 101, 285, 355), (82, 109, 309, 210), (53, 113, 316, 183), (102, 105, 295, 289), (85, 107, 302, 216), (108, 84, 214, 308), (112, 62, 195, 315), (118, 93, 254, 321), (122, 90, 247, 328), (105, 65, 201, 295), (89, 123, 334, 237), (107, 100, 280, 302), (88, 125, 341, 232), (98, 43, 61, 128), (99, 108, 308, 270), (96, 112, 315, 263), (86, 118, 321, 218), (64, 122, 328, 199), (123, 52, 181, 334), (125, 87, 228, 341), (117, 82, 210, 320), (121, 53, 183, 327), (100, 35, 51, 129), (63, 127, 346, 197), (93, 117, 320, 254), (100, 129, 353, 280), (101, 130, 48, 32), (90, 121, 327, 247), (127, 91, 249, 346), (102, 131, 44, 28), (129, 83, 212, 353), (103, 31, 47, 131), (354, 182, 132, 211), (352, 189, 136, 208), (351, 190, 137, 215), (349, 193, 135, 207), (348, 194, 138, 219), (347, 186, 134, 220), (345, 198, 139, 223), (344, 185, 133, 224), (342, 202, 140, 227), (340, 229, 164, 204), (339, 230, 165, 231), (337, 233, 163, 203), (336, 234, 166, 235), (335, 226, 162, 236), (333, 238, 167, 239), (332, 225, 161, 240), (331, 241, 160, 200), (330, 242, 168, 243), (329, 209, 145, 244), (328, 245, 159, 199), (327, 246, 169, 247), (326, 222, 158, 248), (324, 250, 170, 251), (323, 221, 157, 252), (322, 253, 156, 196), (321, 254, 171, 255), (320, 210, 146, 256), (319, 257, 155, 195), (318, 258, 172, 259), (317, 218, 154, 260), (316, 261, 143, 183), (315, 262, 173, 263), (314, 217, 153, 264), (313, 265, 152, 192), (312, 266, 174, 267), (310, 269, 151, 191), (309, 270, 175, 271), (308, 214, 150, 272), (307, 273, 144, 184), (306, 274, 176, 275), (305, 213, 149, 276), (304, 277, 148, 188), (303, 278, 177, 279), (301, 281, 147, 187), (300, 282, 178, 283), (299, 206, 142, 284), (297, 286, 179, 287), (296, 205, 141, 288), (294, 290, 180, 291), (290, 293, 292, 180), (164, 228, 293, 290), (225, 294, 291, 161), (140, 204, 294, 225), (204, 164, 290, 294), (161, 291, 295, 201), (291, 180, 289, 295), (286, 296, 288, 179), (160, 224, 296, 286), (224, 133, 205, 296), (221, 297, 287, 157), (139, 200, 297, 221), (200, 160, 286, 297), (157, 287, 298, 197), (287, 179, 285, 298), (282, 299, 284, 178), (156, 220, 299, 282), (220, 134, 206, 299), (217, 300, 283, 153), (138, 196, 300, 217), (196, 156, 282, 300), (193, 301, 187, 135), (153, 283, 301, 193), (283, 178, 281, 301), (278, 302, 280, 177), (152, 216, 302, 278), (213, 303, 279, 149), (137, 192, 303, 213), (192, 152, 278, 303), (189, 304, 188, 136), (149, 279, 304, 189), (279, 177, 277, 304), (274, 305, 276, 176), (151, 215, 305, 274), (215, 137, 213, 305), (206, 306, 275, 142), (134, 191, 306, 206), (191, 151, 274, 306), (182, 307, 184, 132), (142, 275, 307, 182), (275, 176, 273, 307), (270, 308, 272, 175), (210, 309, 271, 146), (186, 310, 191, 134), (146, 271, 310, 186), (271, 175, 269, 310), (266, 311, 268, 174), (214, 312, 267, 150), (190, 313, 192, 137), (150, 267, 313, 190), (267, 174, 265, 313), (262, 314, 264, 173), (155, 219, 314, 262), (219, 138, 217, 314), (195, 155, 262, 315), (263, 173, 261, 316), (258, 317, 260, 172), (259, 172, 257, 319), (254, 320, 256, 171), (218, 321, 255, 154), (194, 322, 196, 138), (154, 255, 322, 194), (255, 171, 253, 322), (250, 323, 252, 170), (159, 223, 323, 250), (223, 139, 221, 323), (199, 159, 250, 324), (251, 170, 249, 325), (246, 326, 248, 169), (143, 207, 326, 246), (207, 135, 222, 326), (183, 143, 246, 327), (247, 169, 245, 328), (242, 329, 244, 168), (147, 211, 329, 242), (211, 132, 209, 329), (222, 330, 243, 158), (135, 187, 330, 222), (187, 147, 242, 330), (198, 331, 200, 139), (158, 243, 331, 198), (243, 168, 241, 331), (238, 332, 240, 167), (163, 227, 332, 238), (227, 140, 225, 332), (205, 333, 239, 141), (133, 203, 333, 205), (203, 163, 238, 333), (141, 239, 334, 181), (239, 167, 237, 334), (234, 335, 236, 166), (144, 208, 335, 234), (208, 136, 226, 335), (209, 336, 235, 145), (132, 184, 336, 209), (184, 144, 234, 336), (185, 337, 203, 133), (145, 235, 337, 185), (235, 166, 233, 337), (230, 338, 232, 165), (148, 212, 338, 230), (226, 339, 231, 162), (136, 188, 339, 226), (188, 148, 230, 339), (202, 340, 204, 140), (162, 231, 340, 202), (231, 165, 229, 340), (229, 341, 228, 164), (165, 232, 341, 229), (233, 342, 227, 163), (166, 236, 342, 233), (236, 162, 202, 342), (167, 240, 343, 237), (240, 161, 201, 343), (241, 344, 224, 160), (168, 244, 344, 241), (244, 145, 185, 344), (245, 345, 223, 159), (169, 248, 345, 245), (248, 158, 198, 345), (170, 252, 346, 249), (252, 157, 197, 346), (253, 347, 220, 156), (171, 256, 347, 253), (256, 146, 186, 347), (257, 348, 219, 155), (172, 260, 348, 257), (260, 154, 194, 348), (261, 349, 207, 143), (173, 264, 349, 261), (264, 153, 193, 349), (265, 350, 216, 152), (174, 268, 350, 265), (269, 351, 215, 151), (175, 272, 351, 269), (272, 150, 190, 351), (273, 352, 208, 144), (176, 276, 352, 273), (276, 149, 189, 352), (277, 353, 212, 148), (177, 280, 353, 277), (281, 354, 211, 147), (178, 284, 354, 281), (284, 142, 182, 354), (179, 288, 355, 285), (288, 141, 181, 355), (180, 292, 356, 289)])
_uv = me_cube_001.uv_layers.new(name='UVMap')
_uv.uv.foreach_set('vector', [0.375, 0.0, 0.5, 0.0, 0.625, 0.0, 0.625, 0.25, 0.375, 0.25, 0.375, 0.25, 0.625, 0.25, 0.625, 0.5, 0.375, 0.5, 0.375, 0.5, 0.625, 0.5, 0.625, 0.75, 0.5, 0.75, 0.375, 0.75, 0.25, 0.75, 0.375, 0.75, 0.375, 0.75, 0.3594, 0.75, 0.3438, 0.75, 0.3281, 0.75, 0.3125, 0.75, 0.2969, 0.75, 0.2812, 0.75, 0.2656, 0.75, 0.25, 0.75, 0.125, 0.5, 0.375, 0.5, 0.375, 0.75, 0.25, 0.75, 0.125, 0.75, 0.625, 0.5, 0.875, 0.5, 0.875, 0.75, 0.75, 0.75, 0.625, 0.75, 0.625, 0.0, 0.5, 0.0, 0.5, 0.0, 0.5156, 0.0, 0.5312, 0.0, 0.5469, 0.0, 0.5625, 0.0, 0.5781, 0.0, 0.5938, 0.0, 0.6094, 0.0, 0.625, 0.0, 0.5, 0.0, 0.375, 0.0, 0.375, 0.0, 0.3906, 0.0, 0.4062, 0.0, 0.4219, 0.0, 0.4375, 0.0, 0.4531, 0.0, 0.4688, 0.0, 0.4844, 0.0, 0.5, 0.0, 0.125, 0.75, 0.25, 0.75, 0.25, 0.75, 0.2344, 0.75, 0.2188, 0.75, 0.2031, 0.75, 0.1875, 0.75, 0.1719, 0.75, 0.1562, 0.75, 0.1406, 0.75, 0.125, 0.75, 0.6094, 0.9844, 0.625, 0.9844, 0.625, 1.0, 0.6094, 1.0, 0.4844, 0.9844, 0.5, 0.9844, 0.5, 1.0, 0.4844, 1.0, 0.6094, 0.8594, 0.625, 0.8594, 0.625, 0.875, 0.6094, 0.875, 0.625, 0.75, 0.75, 0.75, 0.75, 0.75, 0.7344, 0.75, 0.7188, 0.75, 0.7031, 0.75, 0.6875, 0.75, 0.6719, 0.75, 0.6562, 0.75, 0.6406, 0.75, 0.625, 0.75, 0.5, 0.75, 0.625, 0.75, 0.625, 0.75, 0.6094, 0.75, 0.5938, 0.75, 0.5781, 0.75, 0.5625, 0.75, 0.5469, 0.75, 0.5312, 0.75, 0.5156, 0.75, 0.5, 0.75, 0.75, 0.75, 0.875, 0.75, 0.875, 0.75, 0.8594, 0.75, 0.8438, 0.75, 0.8281, 0.75, 0.8125, 0.75, 0.7969, 0.75, 0.7812, 0.75, 0.7656, 0.75, 0.75, 0.75, 0.375, 0.75, 0.5, 0.75, 0.5, 0.75, 0.4844, 0.75, 0.4688, 0.75, 0.4531, 0.75, 0.4375, 0.75, 0.4219, 0.75, 0.4062, 0.75, 0.3906, 0.75, 0.375, 0.75, 0.6094, 0.7969, 0.625, 0.7969, 0.625, 0.8125, 0.6094, 0.8125, 0.4219, 0.9844, 0.4375, 0.9844, 0.4375, 1.0, 0.4219, 1.0, 0.5469, 0.9844, 0.5625, 0.9844, 0.5625, 1.0, 0.5469, 1.0, 0.6094, 0.9219, 0.625, 0.9219, 0.625, 0.9375, 0.6094, 0.9375, 0.6094, 0.8906, 0.625, 0.8906, 0.625, 0.9062, 0.6094, 0.9062, 0.5156, 0.9844, 0.5312, 0.9844, 0.5312, 1.0, 0.5156, 1.0, 0.3906, 0.9844, 0.4062, 0.9844, 0.4062, 1.0, 0.3906, 1.0, 0.6094, 0.7656, 0.625, 0.7656, 0.625, 0.7812, 0.6094, 0.7812, 0.6094, 0.8281, 0.625, 0.8281, 0.625, 0.8438, 0.6094, 0.8438, 0.4531, 0.9844, 0.4688, 0.9844, 0.4688, 1.0, 0.4531, 1.0, 0.5781, 0.9844, 0.5938, 0.9844, 0.5938, 1.0, 0.5781, 1.0, 0.6094, 0.9531, 0.625, 0.9531, 0.625, 0.9688, 0.6094, 0.9688, 0.6094, 0.9375, 0.625, 0.9375, 0.625, 0.9531, 0.6094, 0.9531, 0.5625, 0.9844, 0.5781, 0.9844, 0.5781, 1.0, 0.5625, 1.0, 0.4375, 0.9844, 0.4531, 0.9844, 0.4531, 1.0, 0.4375, 1.0, 0.6094, 0.8125, 0.625, 0.8125, 0.625, 0.8281, 0.6094, 0.8281, 0.5312, 0.75, 0.5469, 0.75, 0.5469, 0.7656, 0.5312, 0.7656, 0.5469, 0.75, 0.5625, 0.75, 0.5625, 0.7656, 0.5469, 0.7656, 0.5, 0.75, 0.5156, 0.75, 0.5156, 0.7656, 0.5, 0.7656, 0.5156, 0.75, 0.5312, 0.75, 0.5312, 0.7656, 0.5156, 0.7656, 0.5938, 0.75, 0.6094, 0.75, 0.6094, 0.7656, 0.5938, 0.7656, 0.6094, 0.75, 0.625, 0.75, 0.625, 0.7656, 0.6094, 0.7656, 0.5625, 0.75, 0.5781, 0.75, 0.5781, 0.7656, 0.5625, 0.7656, 0.5781, 0.75, 0.5938, 0.75, 0.5938, 0.7656, 0.5781, 0.7656, 0.375, 0.8281, 0.3906, 0.8281, 0.3906, 0.8438, 0.375, 0.8438, 0.375, 0.8125, 0.3906, 0.8125, 0.3906, 0.8281, 0.375, 0.8281, 0.375, 0.8594, 0.3906, 0.8594, 0.3906, 0.875, 0.375, 0.875, 0.375, 0.8438, 0.3906, 0.8438, 0.3906, 0.8594, 0.375, 0.8594, 0.4062, 0.75, 0.4219, 0.75, 0.4219, 0.7656, 0.4062, 0.7656, 0.4219, 0.75, 0.4375, 0.75, 0.4375, 0.7656, 0.4219, 0.7656, 0.375, 0.7656, 0.3906, 0.7656, 0.3906, 0.7812, 0.375, 0.7812, 0.375, 0.75, 0.3906, 0.75, 0.3906, 0.7656, 0.375, 0.7656, 0.3906, 0.75, 0.4062, 0.75, 0.4062, 0.7656, 0.3906, 0.7656, 0.375, 0.7969, 0.3906, 0.7969, 0.3906, 0.8125, 0.375, 0.8125, 0.375, 0.7812, 0.3906, 0.7812, 0.3906, 0.7969, 0.375, 0.7969, 0.4688, 0.75, 0.4844, 0.75, 0.4844, 0.7656, 0.4688, 0.7656, 0.4844, 0.75, 0.5, 0.75, 0.5, 0.7656, 0.4844, 0.7656, 0.4375, 0.75, 0.4531, 0.75, 0.4531, 0.7656, 0.4375, 0.7656, 0.4531, 0.75, 0.4688, 0.75, 0.4688, 0.7656, 0.4531, 0.7656, 0.375, 0.9531, 0.3906, 0.9531, 0.3906, 0.9688, 0.375, 0.9688, 0.375, 0.9375, 0.3906, 0.9375, 0.3906, 0.9531, 0.375, 0.9531, 0.375, 0.9844, 0.3906, 0.9844, 0.3906, 1.0, 0.375, 1.0, 0.375, 0.9688, 0.3906, 0.9688, 0.3906, 0.9844, 0.375, 0.9844, 0.375, 0.8906, 0.3906, 0.8906, 0.3906, 0.9062, 0.375, 0.9062, 0.375, 0.875, 0.3906, 0.875, 0.3906, 0.8906, 0.375, 0.8906, 0.375, 0.9219, 0.3906, 0.9219, 0.3906, 0.9375, 0.375, 0.9375, 0.375, 0.9062, 0.3906, 0.9062, 0.3906, 0.9219, 0.375, 0.9219, 0.5, 0.9844, 0.5156, 0.9844, 0.5156, 1.0, 0.5, 1.0, 0.6094, 0.9375, 0.6094, 0.9531, 0.6094, 0.9531, 0.6094, 0.9375, 0.5781, 0.7656, 0.5938, 0.7656, 0.5938, 0.7656, 0.5781, 0.7656, 0.3906, 0.7969, 0.3906, 0.7812, 0.3906, 0.7812, 0.3906, 0.7969, 0.4062, 0.9844, 0.3906, 0.9844, 0.3906, 0.9844, 0.4062, 0.9844, 0.6094, 0.9531, 0.6094, 0.9688, 0.6094, 0.9688, 0.6094, 0.9531, 0.5625, 0.7656, 0.5781, 0.7656, 0.5781, 0.7656, 0.5625, 0.7656, 0.3906, 0.8125, 0.3906, 0.7969, 0.3906, 0.7969, 0.3906, 0.8125, 0.3906, 0.7656, 0.4062, 0.7656, 0.4062, 0.7656, 0.3906, 0.7656, 0.3906, 0.9844, 0.3906, 0.9688, 0.3906, 0.9688, 0.3906, 0.9844, 0.6094, 0.875, 0.6094, 0.8906, 0.6094, 0.8906, 0.6094, 0.875, 0.6094, 0.875, 0.625, 0.875, 0.625, 0.8906, 0.6094, 0.8906, 0.4688, 0.9844, 0.4531, 0.9844, 0.4531, 0.9844, 0.4688, 0.9844, 0.6094, 0.8906, 0.6094, 0.9062, 0.6094, 0.9062, 0.6094, 0.8906, 0.4531, 0.9844, 0.4375, 0.9844, 0.4375, 0.9844, 0.4531, 0.9844, 0.5938, 0.7656, 0.6094, 0.7656, 0.6094, 0.7656, 0.5938, 0.7656, 0.3906, 0.7812, 0.3906, 0.7656, 0.3906, 0.7656, 0.3906, 0.7812, 0.4219, 0.7656, 0.4375, 0.7656, 0.4375, 0.7656, 0.4219, 0.7656, 0.3906, 0.9531, 0.3906, 0.9375, 0.3906, 0.9375, 0.3906, 0.9531, 0.6094, 0.7656, 0.6094, 0.7812, 0.6094, 0.7812, 0.6094, 0.7656, 0.6094, 0.9062, 0.625, 0.9062, 0.625, 0.9219, 0.6094, 0.9219, 0.5625, 0.9844, 0.5469, 0.9844, 0.5469, 0.9844, 0.5625, 0.9844, 0.4062, 0.7656, 0.4219, 0.7656, 0.4219, 0.7656, 0.4062, 0.7656, 0.6094, 0.7812, 0.6094, 0.7969, 0.6094, 0.7969, 0.6094, 0.7812, 0.5312, 0.9844, 0.5469, 0.9844, 0.5469, 1.0, 0.5312, 1.0, 0.3906, 0.9688, 0.3906, 0.9531, 0.3906, 0.9531, 0.3906, 0.9688, 0.5469, 0.9844, 0.5312, 0.9844, 0.5312, 0.9844, 0.5469, 0.9844, 0.6094, 0.7969, 0.6094, 0.8125, 0.6094, 0.8125, 0.6094, 0.7969, 0.6094, 0.9844, 0.5938, 0.9844, 0.5938, 0.9844, 0.6094, 0.9844, 0.6094, 0.9688, 0.6094, 0.9844, 0.6094, 0.9844, 0.6094, 0.9688, 0.5, 0.9844, 0.4844, 0.9844, 0.4844, 0.9844, 0.5, 0.9844, 0.5156, 0.7656, 0.5312, 0.7656, 0.5312, 0.7656, 0.5156, 0.7656, 0.3906, 0.8594, 0.3906, 0.8438, 0.3906, 0.8438, 0.3906, 0.8594, 0.4062, 0.9844, 0.4219, 0.9844, 0.4219, 1.0, 0.4062, 1.0, 0.4844, 0.9844, 0.4688, 0.9844, 0.4688, 0.9844, 0.4844, 0.9844, 0.5, 0.7656, 0.5156, 0.7656, 0.5156, 0.7656, 0.5, 0.7656, 0.3906, 0.875, 0.3906, 0.8594, 0.3906, 0.8594, 0.3906, 0.875, 0.5938, 0.9844, 0.5781, 0.9844, 0.5781, 0.9844, 0.5938, 0.9844, 0.6094, 0.8125, 0.6094, 0.8281, 0.6094, 0.8281, 0.6094, 0.8125, 0.5469, 0.7656, 0.5625, 0.7656, 0.5625, 0.7656, 0.5469, 0.7656, 0.3906, 0.8281, 0.3906, 0.8125, 0.3906, 0.8125, 0.3906, 0.8281, 0.4531, 0.7656, 0.4688, 0.7656, 0.4688, 0.7656, 0.4531, 0.7656, 0.3906, 0.9219, 0.3906, 0.9062, 0.3906, 0.9062, 0.3906, 0.9219, 0.5781, 0.9844, 0.5625, 0.9844, 0.5625, 0.9844, 0.5781, 0.9844, 0.5312, 0.9844, 0.5156, 0.9844, 0.5156, 0.9844, 0.5312, 0.9844, 0.6094, 0.8281, 0.6094, 0.8438, 0.6094, 0.8438, 0.6094, 0.8281, 0.6094, 0.9062, 0.6094, 0.9219, 0.6094, 0.9219, 0.6094, 0.9062, 0.6094, 0.7812, 0.625, 0.7812, 0.625, 0.7969, 0.6094, 0.7969, 0.5312, 0.7656, 0.5469, 0.7656, 0.5469, 0.7656, 0.5312, 0.7656, 0.3906, 0.8438, 0.3906, 0.8281, 0.3906, 0.8281, 0.3906, 0.8438, 0.4375, 0.7656, 0.4531, 0.7656, 0.4531, 0.7656, 0.4375, 0.7656, 0.3906, 0.9375, 0.3906, 0.9219, 0.3906, 0.9219, 0.3906, 0.9375, 0.5156, 0.9844, 0.5, 0.9844, 0.5, 0.9844, 0.5156, 0.9844, 0.6094, 0.9219, 0.6094, 0.9375, 0.6094, 0.9375, 0.6094, 0.9219, 0.4844, 0.7656, 0.5, 0.7656, 0.5, 0.7656, 0.4844, 0.7656, 0.3906, 0.8906, 0.3906, 0.875, 0.3906, 0.875, 0.3906, 0.8906, 0.6094, 0.8438, 0.625, 0.8438, 0.625, 0.8594, 0.6094, 0.8594, 0.4375, 0.9844, 0.4219, 0.9844, 0.4219, 0.9844, 0.4375, 0.9844, 0.4688, 0.7656, 0.4844, 0.7656, 0.4844, 0.7656, 0.4688, 0.7656, 0.6094, 0.8438, 0.6094, 0.8594, 0.6094, 0.8594, 0.6094, 0.8438, 0.4688, 0.9844, 0.4844, 0.9844, 0.4844, 1.0, 0.4688, 1.0, 0.3906, 0.9062, 0.3906, 0.8906, 0.3906, 0.8906, 0.3906, 0.9062, 0.4219, 0.9844, 0.4062, 0.9844, 0.4062, 0.9844, 0.4219, 0.9844, 0.5938, 0.9844, 0.6094, 0.9844, 0.6094, 1.0, 0.5938, 1.0, 0.6094, 0.8594, 0.6094, 0.875, 0.6094, 0.875, 0.6094, 0.8594, 0.6094, 0.9688, 0.625, 0.9688, 0.625, 0.9844, 0.6094, 0.9844, 0.4844, 0.8594, 0.5, 0.8594, 0.5, 0.875, 0.4844, 0.875, 0.5469, 0.8594, 0.5625, 0.8594, 0.5625, 0.875, 0.5469, 0.875, 0.5469, 0.7969, 0.5625, 0.7969, 0.5625, 0.8125, 0.5469, 0.8125, 0.4219, 0.8594, 0.4375, 0.8594, 0.4375, 0.875, 0.4219, 0.875, 0.4219, 0.7969, 0.4375, 0.7969, 0.4375, 0.8125, 0.4219, 0.8125, 0.4844, 0.7969, 0.5, 0.7969, 0.5, 0.8125, 0.4844, 0.8125, 0.4219, 0.9219, 0.4375, 0.9219, 0.4375, 0.9375, 0.4219, 0.9375, 0.4844, 0.9219, 0.5, 0.9219, 0.5, 0.9375, 0.4844, 0.9375, 0.5469, 0.9219, 0.5625, 0.9219, 0.5625, 0.9375, 0.5469, 0.9375, 0.5781, 0.9219, 0.5938, 0.9219, 0.5938, 0.9375, 0.5781, 0.9375, 0.5781, 0.8906, 0.5938, 0.8906, 0.5938, 0.9062, 0.5781, 0.9062, 0.5156, 0.9219, 0.5312, 0.9219, 0.5312, 0.9375, 0.5156, 0.9375, 0.5156, 0.8906, 0.5312, 0.8906, 0.5312, 0.9062, 0.5156, 0.9062, 0.5469, 0.8906, 0.5625, 0.8906, 0.5625, 0.9062, 0.5469, 0.9062, 0.5156, 0.9531, 0.5312, 0.9531, 0.5312, 0.9688, 0.5156, 0.9688, 0.5469, 0.9531, 0.5625, 0.9531, 0.5625, 0.9688, 0.5469, 0.9688, 0.4531, 0.9219, 0.4688, 0.9219, 0.4688, 0.9375, 0.4531, 0.9375, 0.4531, 0.8906, 0.4688, 0.8906, 0.4688, 0.9062, 0.4531, 0.9062, 0.4844, 0.8906, 0.5, 0.8906, 0.5, 0.9062, 0.4844, 0.9062, 0.3906, 0.9219, 0.4062, 0.9219, 0.4062, 0.9375, 0.3906, 0.9375, 0.3906, 0.8906, 0.4062, 0.8906, 0.4062, 0.9062, 0.3906, 0.9062, 0.4219, 0.8906, 0.4375, 0.8906, 0.4375, 0.9062, 0.4219, 0.9062, 0.3906, 0.9531, 0.4062, 0.9531, 0.4062, 0.9688, 0.3906, 0.9688, 0.4219, 0.9531, 0.4375, 0.9531, 0.4375, 0.9688, 0.4219, 0.9688, 0.4531, 0.7969, 0.4688, 0.7969, 0.4688, 0.8125, 0.4531, 0.8125, 0.4531, 0.7656, 0.4688, 0.7656, 0.4688, 0.7812, 0.4531, 0.7812, 0.4844, 0.7656, 0.5, 0.7656, 0.5, 0.7812, 0.4844, 0.7812, 0.3906, 0.7969, 0.4062, 0.7969, 0.4062, 0.8125, 0.3906, 0.8125, 0.3906, 0.7656, 0.4062, 0.7656, 0.4062, 0.7812, 0.3906, 0.7812, 0.4219, 0.7656, 0.4375, 0.7656, 0.4375, 0.7812, 0.4219, 0.7812, 0.3906, 0.8594, 0.4062, 0.8594, 0.4062, 0.875, 0.3906, 0.875, 0.3906, 0.8281, 0.4062, 0.8281, 0.4062, 0.8438, 0.3906, 0.8438, 0.4219, 0.8281, 0.4375, 0.8281, 0.4375, 0.8438, 0.4219, 0.8438, 0.5781, 0.7969, 0.5938, 0.7969, 0.5938, 0.8125, 0.5781, 0.8125, 0.5781, 0.7656, 0.5938, 0.7656, 0.5938, 0.7812, 0.5781, 0.7812, 0.5156, 0.7969, 0.5312, 0.7969, 0.5312, 0.8125, 0.5156, 0.8125, 0.5156, 0.7656, 0.5312, 0.7656, 0.5312, 0.7812, 0.5156, 0.7812, 0.5469, 0.7656, 0.5625, 0.7656, 0.5625, 0.7812, 0.5469, 0.7812, 0.5156, 0.8594, 0.5312, 0.8594, 0.5312, 0.875, 0.5156, 0.875, 0.5156, 0.8281, 0.5312, 0.8281, 0.5312, 0.8438, 0.5156, 0.8438, 0.5469, 0.8281, 0.5625, 0.8281, 0.5625, 0.8438, 0.5469, 0.8438, 0.5781, 0.8594, 0.5938, 0.8594, 0.5938, 0.875, 0.5781, 0.875, 0.5781, 0.8281, 0.5938, 0.8281, 0.5938, 0.8438, 0.5781, 0.8438, 0.4531, 0.8594, 0.4688, 0.8594, 0.4688, 0.875, 0.4531, 0.875, 0.4531, 0.8281, 0.4688, 0.8281, 0.4688, 0.8438, 0.4531, 0.8438, 0.4844, 0.8281, 0.5, 0.8281, 0.5, 0.8438, 0.4844, 0.8438, 0.4531, 0.9531, 0.4688, 0.9531, 0.4688, 0.9688, 0.4531, 0.9688, 0.4844, 0.9531, 0.5, 0.9531, 0.5, 0.9688, 0.4844, 0.9688, 0.5781, 0.9531, 0.5938, 0.9531, 0.5938, 0.9688, 0.5781, 0.9688, 0.5938, 0.9531, 0.6094, 0.9531, 0.6094, 0.9688, 0.5938, 0.9688, 0.5938, 0.9375, 0.6094, 0.9375, 0.6094, 0.9531, 0.5938, 0.9531, 0.5625, 0.9531, 0.5781, 0.9531, 0.5781, 0.9688, 0.5625, 0.9688, 0.5625, 0.9375, 0.5781, 0.9375, 0.5781, 0.9531, 0.5625, 0.9531, 0.5781, 0.9375, 0.5938, 0.9375, 0.5938, 0.9531, 0.5781, 0.9531, 0.5625, 0.9688, 0.5781, 0.9688, 0.5781, 0.9844, 0.5625, 0.9844, 0.5781, 0.9688, 0.5938, 0.9688, 0.5938, 0.9844, 0.5781, 0.9844, 0.4688, 0.9531, 0.4844, 0.9531, 0.4844, 0.9688, 0.4688, 0.9688, 0.4688, 0.9375, 0.4844, 0.9375, 0.4844, 0.9531, 0.4688, 0.9531, 0.4844, 0.9375, 0.5, 0.9375, 0.5, 0.9531, 0.4844, 0.9531, 0.4375, 0.9531, 0.4531, 0.9531, 0.4531, 0.9688, 0.4375, 0.9688, 0.4375, 0.9375, 0.4531, 0.9375, 0.4531, 0.9531, 0.4375, 0.9531, 0.4531, 0.9375, 0.4688, 0.9375, 0.4688, 0.9531, 0.4531, 0.9531, 0.4375, 0.9688, 0.4531, 0.9688, 0.4531, 0.9844, 0.4375, 0.9844, 0.4531, 0.9688, 0.4688, 0.9688, 0.4688, 0.9844, 0.4531, 0.9844, 0.4688, 0.8281, 0.4844, 0.8281, 0.4844, 0.8438, 0.4688, 0.8438, 0.4688, 0.8125, 0.4844, 0.8125, 0.4844, 0.8281, 0.4688, 0.8281, 0.4844, 0.8125, 0.5, 0.8125, 0.5, 0.8281, 0.4844, 0.8281, 0.4375, 0.8281, 0.4531, 0.8281, 0.4531, 0.8438, 0.4375, 0.8438, 0.4375, 0.8125, 0.4531, 0.8125, 0.4531, 0.8281, 0.4375, 0.8281, 0.4531, 0.8125, 0.4688, 0.8125, 0.4688, 0.8281, 0.4531, 0.8281, 0.4375, 0.8594, 0.4531, 0.8594, 0.4531, 0.875, 0.4375, 0.875, 0.4375, 0.8438, 0.4531, 0.8438, 0.4531, 0.8594, 0.4375, 0.8594, 0.4531, 0.8438, 0.4688, 0.8438, 0.4688, 0.8594, 0.4531, 0.8594, 0.5938, 0.8281, 0.6094, 0.8281, 0.6094, 0.8438, 0.5938, 0.8438, 0.5938, 0.8125, 0.6094, 0.8125, 0.6094, 0.8281, 0.5938, 0.8281, 0.5625, 0.8281, 0.5781, 0.8281, 0.5781, 0.8438, 0.5625, 0.8438, 0.5625, 0.8125, 0.5781, 0.8125, 0.5781, 0.8281, 0.5625, 0.8281, 0.5781, 0.8125, 0.5938, 0.8125, 0.5938, 0.8281, 0.5781, 0.8281, 0.5625, 0.8594, 0.5781, 0.8594, 0.5781, 0.875, 0.5625, 0.875, 0.5625, 0.8438, 0.5781, 0.8438, 0.5781, 0.8594, 0.5625, 0.8594, 0.5781, 0.8438, 0.5938, 0.8438, 0.5938, 0.8594, 0.5781, 0.8594, 0.5312, 0.8281, 0.5469, 0.8281, 0.5469, 0.8438, 0.5312, 0.8438, 0.5312, 0.8125, 0.5469, 0.8125, 0.5469, 0.8281, 0.5312, 0.8281, 0.5469, 0.8125, 0.5625, 0.8125, 0.5625, 0.8281, 0.5469, 0.8281, 0.5, 0.8281, 0.5156, 0.8281, 0.5156, 0.8438, 0.5, 0.8438, 0.5, 0.8125, 0.5156, 0.8125, 0.5156, 0.8281, 0.5, 0.8281, 0.5156, 0.8125, 0.5312, 0.8125, 0.5312, 0.8281, 0.5156, 0.8281, 0.5, 0.8594, 0.5156, 0.8594, 0.5156, 0.875, 0.5, 0.875, 0.5, 0.8438, 0.5156, 0.8438, 0.5156, 0.8594, 0.5, 0.8594, 0.5156, 0.8438, 0.5312, 0.8438, 0.5312, 0.8594, 0.5156, 0.8594, 0.5312, 0.7656, 0.5469, 0.7656, 0.5469, 0.7812, 0.5312, 0.7812, 0.5, 0.7656, 0.5156, 0.7656, 0.5156, 0.7812, 0.5, 0.7812, 0.5, 0.7969, 0.5156, 0.7969, 0.5156, 0.8125, 0.5, 0.8125, 0.5, 0.7812, 0.5156, 0.7812, 0.5156, 0.7969, 0.5, 0.7969, 0.5156, 0.7812, 0.5312, 0.7812, 0.5312, 0.7969, 0.5156, 0.7969, 0.5938, 0.7656, 0.6094, 0.7656, 0.6094, 0.7812, 0.5938, 0.7812, 0.5625, 0.7656, 0.5781, 0.7656, 0.5781, 0.7812, 0.5625, 0.7812, 0.5625, 0.7969, 0.5781, 0.7969, 0.5781, 0.8125, 0.5625, 0.8125, 0.5625, 0.7812, 0.5781, 0.7812, 0.5781, 0.7969, 0.5625, 0.7969, 0.5781, 0.7812, 0.5938, 0.7812, 0.5938, 0.7969, 0.5781, 0.7969, 0.4062, 0.8281, 0.4219, 0.8281, 0.4219, 0.8438, 0.4062, 0.8438, 0.4062, 0.8125, 0.4219, 0.8125, 0.4219, 0.8281, 0.4062, 0.8281, 0.4219, 0.8125, 0.4375, 0.8125, 0.4375, 0.8281, 0.4219, 0.8281, 0.3906, 0.8125, 0.4062, 0.8125, 0.4062, 0.8281, 0.3906, 0.8281, 0.3906, 0.8438, 0.4062, 0.8438, 0.4062, 0.8594, 0.3906, 0.8594, 0.4062, 0.7656, 0.4219, 0.7656, 0.4219, 0.7812, 0.4062, 0.7812, 0.3906, 0.7812, 0.4062, 0.7812, 0.4062, 0.7969, 0.3906, 0.7969, 0.4688, 0.7656, 0.4844, 0.7656, 0.4844, 0.7812, 0.4688, 0.7812, 0.4375, 0.7656, 0.4531, 0.7656, 0.4531, 0.7812, 0.4375, 0.7812, 0.4375, 0.7969, 0.4531, 0.7969, 0.4531, 0.8125, 0.4375, 0.8125, 0.4375, 0.7812, 0.4531, 0.7812, 0.4531, 0.7969, 0.4375, 0.7969, 0.4531, 0.7812, 0.4688, 0.7812, 0.4688, 0.7969, 0.4531, 0.7969, 0.4062, 0.9531, 0.4219, 0.9531, 0.4219, 0.9688, 0.4062, 0.9688, 0.4062, 0.9375, 0.4219, 0.9375, 0.4219, 0.9531, 0.4062, 0.9531, 0.4219, 0.9375, 0.4375, 0.9375, 0.4375, 0.9531, 0.4219, 0.9531, 0.3906, 0.9375, 0.4062, 0.9375, 0.4062, 0.9531, 0.3906, 0.9531, 0.3906, 0.9688, 0.4062, 0.9688, 0.4062, 0.9844, 0.3906, 0.9844, 0.4062, 0.8906, 0.4219, 0.8906, 0.4219, 0.9062, 0.4062, 0.9062, 0.4062, 0.875, 0.4219, 0.875, 0.4219, 0.8906, 0.4062, 0.8906, 0.4219, 0.875, 0.4375, 0.875, 0.4375, 0.8906, 0.4219, 0.8906, 0.3906, 0.875, 0.4062, 0.875, 0.4062, 0.8906, 0.3906, 0.8906, 0.3906, 0.9062, 0.4062, 0.9062, 0.4062, 0.9219, 0.3906, 0.9219, 0.4688, 0.8906, 0.4844, 0.8906, 0.4844, 0.9062, 0.4688, 0.9062, 0.4688, 0.875, 0.4844, 0.875, 0.4844, 0.8906, 0.4688, 0.8906, 0.4844, 0.875, 0.5, 0.875, 0.5, 0.8906, 0.4844, 0.8906, 0.4375, 0.8906, 0.4531, 0.8906, 0.4531, 0.9062, 0.4375, 0.9062, 0.4375, 0.875, 0.4531, 0.875, 0.4531, 0.8906, 0.4375, 0.8906, 0.4531, 0.875, 0.4688, 0.875, 0.4688, 0.8906, 0.4531, 0.8906, 0.4375, 0.9219, 0.4531, 0.9219, 0.4531, 0.9375, 0.4375, 0.9375, 0.4375, 0.9062, 0.4531, 0.9062, 0.4531, 0.9219, 0.4375, 0.9219, 0.4531, 0.9062, 0.4688, 0.9062, 0.4688, 0.9219, 0.4531, 0.9219, 0.5312, 0.9531, 0.5469, 0.9531, 0.5469, 0.9688, 0.5312, 0.9688, 0.5312, 0.9375, 0.5469, 0.9375, 0.5469, 0.9531, 0.5312, 0.9531, 0.5469, 0.9375, 0.5625, 0.9375, 0.5625, 0.9531, 0.5469, 0.9531, 0.5, 0.9531, 0.5156, 0.9531, 0.5156, 0.9688, 0.5, 0.9688, 0.5, 0.9375, 0.5156, 0.9375, 0.5156, 0.9531, 0.5, 0.9531, 0.5156, 0.9375, 0.5312, 0.9375, 0.5312, 0.9531, 0.5156, 0.9531, 0.5, 0.9688, 0.5156, 0.9688, 0.5156, 0.9844, 0.5, 0.9844, 0.5156, 0.9688, 0.5312, 0.9688, 0.5312, 0.9844, 0.5156, 0.9844, 0.5312, 0.8906, 0.5469, 0.8906, 0.5469, 0.9062, 0.5312, 0.9062, 0.5312, 0.875, 0.5469, 0.875, 0.5469, 0.8906, 0.5312, 0.8906, 0.5469, 0.875, 0.5625, 0.875, 0.5625, 0.8906, 0.5469, 0.8906, 0.5, 0.8906, 0.5156, 0.8906, 0.5156, 0.9062, 0.5, 0.9062, 0.5, 0.875, 0.5156, 0.875, 0.5156, 0.8906, 0.5, 0.8906, 0.5156, 0.875, 0.5312, 0.875, 0.5312, 0.8906, 0.5156, 0.8906, 0.5, 0.9219, 0.5156, 0.9219, 0.5156, 0.9375, 0.5, 0.9375, 0.5, 0.9062, 0.5156, 0.9062, 0.5156, 0.9219, 0.5, 0.9219, 0.5156, 0.9062, 0.5312, 0.9062, 0.5312, 0.9219, 0.5156, 0.9219, 0.5938, 0.8906, 0.6094, 0.8906, 0.6094, 0.9062, 0.5938, 0.9062, 0.5938, 0.875, 0.6094, 0.875, 0.6094, 0.8906, 0.5938, 0.8906, 0.5625, 0.8906, 0.5781, 0.8906, 0.5781, 0.9062, 0.5625, 0.9062, 0.5625, 0.875, 0.5781, 0.875, 0.5781, 0.8906, 0.5625, 0.8906, 0.5781, 0.875, 0.5938, 0.875, 0.5938, 0.8906, 0.5781, 0.8906, 0.5625, 0.9219, 0.5781, 0.9219, 0.5781, 0.9375, 0.5625, 0.9375, 0.5625, 0.9062, 0.5781, 0.9062, 0.5781, 0.9219, 0.5625, 0.9219, 0.5781, 0.9062, 0.5938, 0.9062, 0.5938, 0.9219, 0.5781, 0.9219, 0.5938, 0.9219, 0.6094, 0.9219, 0.6094, 0.9375, 0.5938, 0.9375, 0.5938, 0.9062, 0.6094, 0.9062, 0.6094, 0.9219, 0.5938, 0.9219, 0.5312, 0.9219, 0.5469, 0.9219, 0.5469, 0.9375, 0.5312, 0.9375, 0.5312, 0.9062, 0.5469, 0.9062, 0.5469, 0.9219, 0.5312, 0.9219, 0.5469, 0.9062, 0.5625, 0.9062, 0.5625, 0.9219, 0.5469, 0.9219, 0.5312, 0.9688, 0.5469, 0.9688, 0.5469, 0.9844, 0.5312, 0.9844, 0.5469, 0.9688, 0.5625, 0.9688, 0.5625, 0.9844, 0.5469, 0.9844, 0.4688, 0.9219, 0.4844, 0.9219, 0.4844, 0.9375, 0.4688, 0.9375, 0.4688, 0.9062, 0.4844, 0.9062, 0.4844, 0.9219, 0.4688, 0.9219, 0.4844, 0.9062, 0.5, 0.9062, 0.5, 0.9219, 0.4844, 0.9219, 0.4062, 0.9219, 0.4219, 0.9219, 0.4219, 0.9375, 0.4062, 0.9375, 0.4062, 0.9062, 0.4219, 0.9062, 0.4219, 0.9219, 0.4062, 0.9219, 0.4219, 0.9062, 0.4375, 0.9062, 0.4375, 0.9219, 0.4219, 0.9219, 0.4062, 0.9688, 0.4219, 0.9688, 0.4219, 0.9844, 0.4062, 0.9844, 0.4219, 0.9688, 0.4375, 0.9688, 0.4375, 0.9844, 0.4219, 0.9844, 0.4688, 0.7969, 0.4844, 0.7969, 0.4844, 0.8125, 0.4688, 0.8125, 0.4688, 0.7812, 0.4844, 0.7812, 0.4844, 0.7969, 0.4688, 0.7969, 0.4844, 0.7812, 0.5, 0.7812, 0.5, 0.7969, 0.4844, 0.7969, 0.4062, 0.7969, 0.4219, 0.7969, 0.4219, 0.8125, 0.4062, 0.8125, 0.4062, 0.7812, 0.4219, 0.7812, 0.4219, 0.7969, 0.4062, 0.7969, 0.4219, 0.7812, 0.4375, 0.7812, 0.4375, 0.7969, 0.4219, 0.7969, 0.4062, 0.8594, 0.4219, 0.8594, 0.4219, 0.875, 0.4062, 0.875, 0.4062, 0.8438, 0.4219, 0.8438, 0.4219, 0.8594, 0.4062, 0.8594, 0.4219, 0.8438, 0.4375, 0.8438, 0.4375, 0.8594, 0.4219, 0.8594, 0.5938, 0.7969, 0.6094, 0.7969, 0.6094, 0.8125, 0.5938, 0.8125, 0.5938, 0.7812, 0.6094, 0.7812, 0.6094, 0.7969, 0.5938, 0.7969, 0.5312, 0.7969, 0.5469, 0.7969, 0.5469, 0.8125, 0.5312, 0.8125, 0.5312, 0.7812, 0.5469, 0.7812, 0.5469, 0.7969, 0.5312, 0.7969, 0.5469, 0.7812, 0.5625, 0.7812, 0.5625, 0.7969, 0.5469, 0.7969, 0.5312, 0.8594, 0.5469, 0.8594, 0.5469, 0.875, 0.5312, 0.875, 0.5312, 0.8438, 0.5469, 0.8438, 0.5469, 0.8594, 0.5312, 0.8594, 0.5469, 0.8438, 0.5625, 0.8438, 0.5625, 0.8594, 0.5469, 0.8594, 0.5938, 0.8594, 0.6094, 0.8594, 0.6094, 0.875, 0.5938, 0.875, 0.5938, 0.8438, 0.6094, 0.8438, 0.6094, 0.8594, 0.5938, 0.8594, 0.4688, 0.8594, 0.4844, 0.8594, 0.4844, 0.875, 0.4688, 0.875, 0.4688, 0.8438, 0.4844, 0.8438, 0.4844, 0.8594, 0.4688, 0.8594, 0.4844, 0.8438, 0.5, 0.8438, 0.5, 0.8594, 0.4844, 0.8594, 0.4688, 0.9688, 0.4844, 0.9688, 0.4844, 0.9844, 0.4688, 0.9844, 0.4844, 0.9688, 0.5, 0.9688, 0.5, 0.9844, 0.4844, 0.9844, 0.5938, 0.9688, 0.6094, 0.9688, 0.6094, 0.9844, 0.5938, 0.9844])
me_cube_001.materials.append(mat_plasticmolddryblast002_4k)
me_cube_001.update()

# ---- curves / text
txt_text = bpy.data.curves.new('Text', 'FONT')
txt_text.dimensions = '2D'
txt_text.body = 'SamSong'
txt_text.materials.append(mat_material_001)
txt_text.extrude = 0.1
txt_text.offset_x = -1.814
txt_text.offset_y = -0.2305

# ---- objects
ob_cube = bpy.data.objects.new('Cube', me_cube_001)
ob_text = bpy.data.objects.new('Text', txt_text)
ob_light = bpy.data.objects.new('Light', light_light)
ob_camera = bpy.data.objects.new('Camera', cam_camera)

# ---- transforms, parenting, visibility, modifiers, constraints
ob_cube.location = (0.0, 0.0, 0.0)
ob_cube.scale = (19.2, 1.0, 10.2)
ob_text.location = (0.0, -0.9923, -9.6)
ob_text.rotation_euler = (1.571, 0.0, 0.0)
ob_light.location = (4.076, 1.005, 5.904)
ob_light.rotation_euler = (0.6503, 0.05522, 1.866)
ob_light.lock_rotations_4d = False
ob_light.empty_display_type = 'ARROWS'
ob_light.color = (0.0, 0.0, 0.0, 0.0)
ob_light.lineart.crease_threshold = 0.0
ob_camera.location = (-6.868, -64.43, 25.65)
ob_camera.rotation_euler = (1.193, -2.835e-07, -6.39)
ob_camera.lock_rotations_4d = False
ob_camera.empty_display_type = 'ARROWS'
ob_camera.color = (0.0, 0.0, 0.0, 0.0)
ob_camera.display_type = 'WIRE'
ob_camera.lineart.crease_threshold = 0.0

# ---- collection membership
scene.collection.objects.link(ob_cube)
scene.collection.objects.link(ob_text)
col_collection.objects.link(ob_light)
col_collection.objects.link(ob_camera)

# ---- scene / render settings (as saved in the file)
scene.camera = ob_camera
scene.frame_start = 1; scene.frame_end = 250; scene.frame_set(8)
scene.render.engine = 'BLENDER_EEVEE_NEXT'
scene.cycles.sampling_pattern = 'TABULATED_SOBOL'
scene.cycles.use_light_tree = False
scene.view_settings.view_transform = 'Filmic'
bpy.context.view_layer.update()
